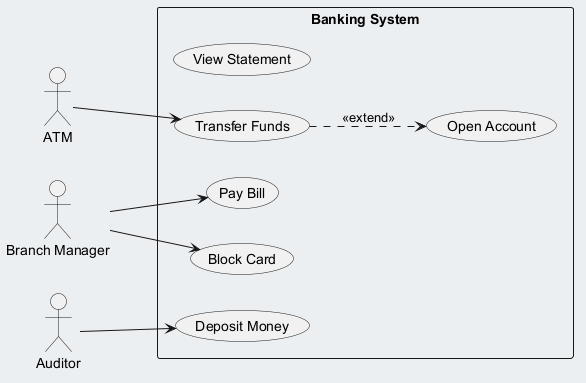

The diagram above was rendered by PlantUML. Its source (embedded in the PNG):
@startuml
skinparam backgroundColor #ECEFF1
skinparam classBackgroundColor #FFFFFF
skinparam classBorderColor #455A64
left to right direction
actor "ATM" as ATM
actor "Branch Manager" as BranchManager
actor "Auditor" as Auditor
rectangle "Banking System" {
  usecase "View Statement" as UC_ViewStatement
  usecase "Pay Bill" as UC_PayBill
  usecase "Open Account" as UC_OpenAccount
  usecase "Block Card" as UC_BlockCard
  usecase "Transfer Funds" as UC_TransferFunds
  usecase "Deposit Money" as UC_DepositMoney
}
ATM --> UC_TransferFunds
BranchManager --> UC_BlockCard
BranchManager --> UC_PayBill
Auditor --> UC_DepositMoney
UC_TransferFunds ..> UC_OpenAccount : <<extend>>
@enduml